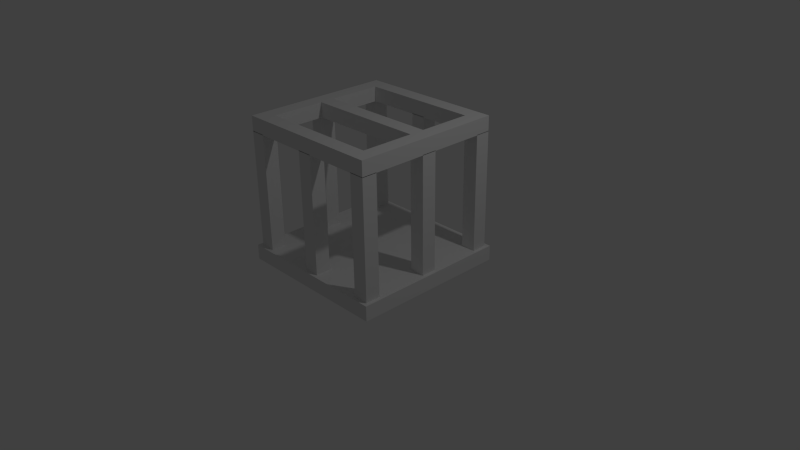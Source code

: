 # Source: cage.blend  (saved by Blender 2.70.0; exported with 4.5.12 LTS)
import bpy
from mathutils import Matrix  # noqa: F401  (used for matrix-valued properties, if any)

bpy.ops.wm.read_factory_settings(use_empty=True)
scene = bpy.context.scene
scene.name = 'Scene'

# ---- collections
col_collection_1 = bpy.data.collections.new('Collection 1'); scene.collection.children.link(col_collection_1)

# ---- materials (node trees are filled in below, after node groups)
mat_material = bpy.data.materials.new('Material')
mat_material.alpha_threshold = 0.0
mat_material.use_transparent_shadow = False
mat_material.roughness = 0.5
mat_material.line_color = (0.0, 0.0, 0.0, 1.0)

# ---- material node trees

# ---- world
world_world = bpy.data.worlds.new('World'); scene.world = world_world
world_world.color = (0.05088, 0.05088, 0.05088)
world_world.use_sun_shadow = False
world_world.sun_shadow_jitter_overblur = 0.0
world_world.cycles.sampling_method = 'MANUAL'
world_world.cycles.sample_map_resolution = 256

# ---- cameras
cam_camera = bpy.data.cameras.new('Camera')
cam_camera.clip_end = 100.0
cam_camera.lens = 35.0
cam_camera.sensor_width = 32.0
cam_camera.sensor_height = 18.0
cam_camera.ortho_scale = 7.314
cam_camera.dof.focus_distance = 0.0
cam_camera.dof.aperture_fstop = 128.0

# ---- lights
light_lamp = bpy.data.lights.new('Lamp', 'POINT')
light_lamp.transmission_factor = 0.0
light_lamp.cutoff_distance = 30.0
light_lamp.energy = 100.0
light_lamp.shadow_buffer_clip_start = 1.001
light_lamp.shadow_soft_size = 0.1
light_lamp.shadow_maximum_resolution = 0.006
light_lamp.use_absolute_resolution = True
light_lamp.cycles.use_multiple_importance_sampling = False

# ---- meshes
me_cube = bpy.data.meshes.new('Cube')
me_cube.from_pydata([(0.7619, -0.09524, -0.7317), (0.7619, 0.09524, -0.7317), (0.9524, 0.09524, -0.7317), (0.9524, -0.09524, -0.7317), (0.7619, -0.09524, 0.7689), (0.7619, 0.09524, 0.7689), (0.9524, 0.09524, 0.7689), (0.9524, -0.09524, 0.7689), (0.7619, -0.9524, -0.7317), (0.7619, -0.7619, -0.7317), (0.9524, -0.7619, -0.7317), (0.9524, -0.9524, -0.7317), (0.7619, -0.9524, 0.7689), (0.7619, -0.7619, 0.7689), (0.9524, -0.7619, 0.7689), (0.9524, -0.9524, 0.7689), (-0.09524, -0.9524, -0.7317), (-0.09524, -0.7619, -0.7317), (0.09524, -0.7619, -0.7317), (0.09524, -0.9524, -0.7317), (-0.09524, -0.9524, 0.7689), (-0.09524, -0.7619, 0.7689), (0.09524, -0.7619, 0.7689), (0.09524, -0.9524, 0.7689), (-0.9524, -0.9524, 0.9507), (-0.9524, -0.7619, 0.9507), (-0.9524, -0.7619, 0.7631), (-0.9524, -0.9524, 0.7631), (0.9524, -0.9524, 0.9507), (0.9524, -0.7619, 0.9507), (0.9524, -0.7619, 0.7631), (0.9524, -0.9524, 0.7631), (-0.7619, -0.09524, 0.9507), (-0.7619, 0.09524, 0.9507), (-0.7619, 0.09524, 0.7631), (-0.7619, -0.09524, 0.7631), (0.7619, -0.09524, 0.9507), (0.7619, 0.09524, 0.9507), (0.7619, 0.09524, 0.7631), (0.7619, -0.09524, 0.7631), (-0.9524, -0.09524, 0.9507), (-0.9524, 0.09524, 0.9507), (-0.9524, 0.09524, 0.7631), (-0.9524, -0.09524, 0.7631), (0.9524, -0.09524, 0.9507), (0.9524, 0.09524, 0.9507), (0.9524, 0.09524, 0.7631), (0.9524, -0.09524, 0.7631), (-0.7619, -0.7619, 0.9507), (-0.7619, -0.7619, 0.7631), (0.7619, -0.7619, 0.9507), (0.7619, -0.7619, 0.7631), (-0.9524, -0.7619, 0.9507), (-0.9524, -0.7619, 0.7631), (0.9524, -0.7619, 0.9507), (0.9524, -0.7619, 0.7631), (0.7619, 0.7619, -0.7317), (0.7619, 0.9524, -0.7317), (0.9524, 0.9524, -0.7317), (0.9524, 0.7619, -0.7317), (0.7619, 0.7619, 0.7689), (0.7619, 0.9524, 0.7689), (0.9524, 0.9524, 0.7689), (0.9524, 0.7619, 0.7689), (-0.09524, 0.7619, -0.7317), (-0.09524, 0.9524, -0.7317), (0.09524, 0.9524, -0.7317), (0.09524, 0.7619, -0.7317), (-0.09524, 0.7619, 0.7689), (-0.09524, 0.9524, 0.7689), (0.09524, 0.9524, 0.7689), (0.09524, 0.7619, 0.7689), (-0.7619, 0.7619, 0.9507), (-0.7619, 0.9524, 0.9507), (-0.7619, 0.9524, 0.7631), (-0.7619, 0.7619, 0.7631), (0.7619, 0.7619, 0.9507), (0.7619, 0.9524, 0.9507), (0.7619, 0.9524, 0.7631), (0.7619, 0.7619, 0.7631), (-0.9524, 0.7619, 0.9507), (-0.9524, 0.9524, 0.9507), (-0.9524, 0.9524, 0.7631), (-0.9524, 0.7619, 0.7631), (0.9524, 0.7619, 0.9507), (0.9524, 0.9524, 0.9507), (0.9524, 0.9524, 0.7631), (0.9524, 0.7619, 0.7631), (-0.7619, 0.09524, 0.9507), (-0.7619, 0.09524, 0.7631), (0.7619, 0.09524, 0.9507), (0.7619, 0.09524, 0.7631), (-0.9524, 0.09524, 0.9507), (-0.9524, 0.09524, 0.7631), (0.9524, 0.09524, 0.9507), (0.9524, 0.09524, 0.7631), (-0.9524, -0.9524, -0.7317), (-0.9524, -0.7619, -0.7317), (-0.7619, -0.7619, -0.7317), (-0.7619, -0.9524, -0.7317), (-0.9524, -0.9524, 0.7689), (-0.9524, -0.7619, 0.7689), (-0.7619, -0.7619, 0.7689), (-0.7619, -0.9524, 0.7689), (-0.9524, -0.09524, -0.7317), (-0.9524, 0.09524, -0.7317), (-0.7619, 0.09524, -0.7317), (-0.7619, -0.09524, -0.7317), (-0.9524, -0.09524, 0.7689), (-0.9524, 0.09524, 0.7689), (-0.7619, 0.09524, 0.7689), (-0.7619, -0.09524, 0.7689), (-0.9524, 0.7619, -0.7317), (-0.9524, 0.9524, -0.7317), (-0.7619, 0.9524, -0.7317), (-0.7619, 0.7619, -0.7317), (-0.9524, 0.7619, 0.7689), (-0.9524, 0.9524, 0.7689), (-0.7619, 0.9524, 0.7689), (-0.7619, 0.7619, 0.7689), (1.0, 1.0, -0.8754), (1.0, -1.0, -0.8754), (-1.0, -1.0, -0.8754), (-1.0, 1.0, -0.8754), (1.0, 1.0, -0.6878), (1.0, -1.0, -0.6878), (-1.0, -1.0, -0.6878), (-1.0, 1.0, -0.6878)], [], [(4, 5, 1, 0), (5, 6, 2, 1), (6, 7, 3, 2), (7, 4, 0, 3), (0, 1, 2, 3), (7, 6, 5, 4), (12, 13, 9, 8), (13, 14, 10, 9), (14, 15, 11, 10), (15, 12, 8, 11), (8, 9, 10, 11), (15, 14, 13, 12), (20, 21, 17, 16), (21, 22, 18, 17), (22, 23, 19, 18), (23, 20, 16, 19), (16, 17, 18, 19), (23, 22, 21, 20), (28, 29, 25, 24), (29, 30, 26, 25), (30, 31, 27, 26), (31, 28, 24, 27), (24, 25, 26, 27), (31, 30, 29, 28), (36, 37, 33, 32), (37, 38, 34, 33), (38, 39, 35, 34), (39, 36, 32, 35), (44, 36, 50, 54), (39, 47, 55, 51), (40, 41, 42, 43), (34, 35, 43, 42), (33, 34, 42, 41), (32, 33, 41, 40), (47, 46, 45, 44), (39, 38, 46, 47), (38, 37, 45, 46), (37, 36, 44, 45), (49, 48, 52, 53), (50, 51, 55, 54), (47, 44, 54, 55), (32, 40, 52, 48), (43, 35, 49, 53), (40, 43, 53, 52), (35, 32, 48, 49), (36, 39, 51, 50), (60, 61, 57, 56), (61, 62, 58, 57), (62, 63, 59, 58), (63, 60, 56, 59), (56, 57, 58, 59), (63, 62, 61, 60), (68, 69, 65, 64), (69, 70, 66, 65), (70, 71, 67, 66), (71, 68, 64, 67), (64, 65, 66, 67), (71, 70, 69, 68), (76, 77, 73, 72), (77, 78, 74, 73), (78, 79, 75, 74), (79, 76, 72, 75), (84, 76, 90, 94), (79, 87, 95, 91), (80, 81, 82, 83), (74, 75, 83, 82), (73, 74, 82, 81), (72, 73, 81, 80), (87, 86, 85, 84), (79, 78, 86, 87), (78, 77, 85, 86), (77, 76, 84, 85), (89, 88, 92, 93), (90, 91, 95, 94), (87, 84, 94, 95), (72, 80, 92, 88), (83, 75, 89, 93), (80, 83, 93, 92), (75, 72, 88, 89), (76, 79, 91, 90), (100, 101, 97, 96), (101, 102, 98, 97), (102, 103, 99, 98), (103, 100, 96, 99), (96, 97, 98, 99), (103, 102, 101, 100), (108, 109, 105, 104), (109, 110, 106, 105), (110, 111, 107, 106), (111, 108, 104, 107), (104, 105, 106, 107), (111, 110, 109, 108), (116, 117, 113, 112), (117, 118, 114, 113), (118, 119, 115, 114), (119, 116, 112, 115), (112, 113, 114, 115), (119, 118, 117, 116), (120, 121, 122, 123), (124, 127, 126, 125), (120, 124, 125, 121), (121, 125, 126, 122), (122, 126, 127, 123), (124, 120, 123, 127)])
_uv = me_cube.uv_layers.new(name='UVMap')
_uv.uv.foreach_set('vector', [0.6073, 0.4056, 0.6073, 0.4172, 0.5165, 0.4172, 0.5165, 0.4056, 0.2688, 0.3782, 0.2688, 0.3667, 0.3596, 0.3667, 0.3596, 0.3782, 0.2688, 0.3552, 0.2688, 0.3436, 0.3596, 0.3436, 0.3596, 0.3552, 0.3898, 0.4114, 0.3783, 0.4114, 0.3783, 0.3206, 0.3898, 0.3206, 0.5559, 0.1824, 0.5444, 0.1824, 0.5444, 0.1709, 0.5559, 0.1709, 0.5732, 0.1939, 0.5732, 0.1824, 0.5847, 0.1824, 0.5847, 0.1939, 0.3596, 0.3897, 0.3596, 0.4013, 0.2688, 0.4013, 0.2688, 0.3897, 0.5507, 0.3812, 0.5392, 0.3812, 0.5392, 0.2904, 0.5507, 0.2904, 0.5673, 0.1693, 0.5558, 0.1693, 0.5558, 0.0785, 0.5673, 0.0785, 0.5968, 0.2904, 0.5853, 0.2904, 0.5853, 0.1995, 0.5968, 0.1995, 0.579, 0.1824, 0.5675, 0.1824, 0.5675, 0.1709, 0.579, 0.1709, 0.5737, 0.3927, 0.5853, 0.3927, 0.5853, 0.4042, 0.5737, 0.4042, 0.3596, 0.3782, 0.3596, 0.3897, 0.2688, 0.3897, 0.2688, 0.3782, 0.5788, 0.1693, 0.5673, 0.1693, 0.5673, 0.0785, 0.5788, 0.0785, 0.5903, 0.0785, 0.6019, 0.0785, 0.6019, 0.1693, 0.5903, 0.1693, 0.5853, 0.3812, 0.5737, 0.3812, 0.5737, 0.2904, 0.5853, 0.2904, 0.5737, 0.3927, 0.5622, 0.3927, 0.5622, 0.3812, 0.5737, 0.3812, 0.5622, 0.4042, 0.5622, 0.3927, 0.5737, 0.3927, 0.5737, 0.4042, 0.4988, 0.1938, 0.4873, 0.1938, 0.4873, 0.0785, 0.4988, 0.0785, 0.5278, 0.3148, 0.5165, 0.3148, 0.5165, 0.1995, 0.5278, 0.1995, 0.4758, 0.0785, 0.4873, 0.0785, 0.4873, 0.1938, 0.4758, 0.1938, 0.4988, 0.0785, 0.5102, 0.0785, 0.5102, 0.1938, 0.4988, 0.1938, 0.5966, 0.3927, 0.5966, 0.3812, 0.608, 0.3812, 0.608, 0.3927, 0.5968, 0.3321, 0.6083, 0.3321, 0.6083, 0.3435, 0.5968, 0.3435, 0.4014, 0.2111, 0.4014, 0.1995, 0.4936, 0.1995, 0.4936, 0.2111, 0.5102, 0.09002, 0.5215, 0.09002, 0.5215, 0.1822, 0.5102, 0.1822, 0.4417, 0.1822, 0.4302, 0.1822, 0.4302, 0.09002, 0.4417, 0.09002, 0.5392, 0.2918, 0.5278, 0.2918, 0.5278, 0.1995, 0.5392, 0.1995, 0.3898, 0.2111, 0.4014, 0.2111, 0.4014, 0.2514, 0.3898, 0.2514, 0.4302, 0.1822, 0.4302, 0.1938, 0.3898, 0.1938, 0.3898, 0.1822, 0.6082, 0.2399, 0.6082, 0.2514, 0.5968, 0.2514, 0.5968, 0.2399, 0.4417, 0.09002, 0.4302, 0.09002, 0.4302, 0.0785, 0.4417, 0.0785, 0.5102, 0.1822, 0.5215, 0.1822, 0.5215, 0.1938, 0.5102, 0.1938, 0.4936, 0.2111, 0.4936, 0.1995, 0.5051, 0.1995, 0.5051, 0.2111, 0.4938, 0.3667, 0.4938, 0.3552, 0.5051, 0.3552, 0.5051, 0.3667, 0.4302, 0.1822, 0.4417, 0.1822, 0.4417, 0.1938, 0.4302, 0.1938, 0.5215, 0.09002, 0.5102, 0.09002, 0.5102, 0.0785, 0.5215, 0.0785, 0.4014, 0.1995, 0.4014, 0.2111, 0.3898, 0.2111, 0.3898, 0.1995, 0.5966, 0.3927, 0.5853, 0.3927, 0.5853, 0.3812, 0.5966, 0.3812, 0.5392, 0.3148, 0.5278, 0.3148, 0.5278, 0.3033, 0.5392, 0.3033, 0.4938, 0.3667, 0.5051, 0.3667, 0.5051, 0.407, 0.4938, 0.407, 0.4936, 0.2111, 0.5051, 0.2111, 0.5051, 0.2514, 0.4936, 0.2514, 0.4302, 0.0785, 0.4302, 0.09002, 0.3898, 0.09002, 0.3898, 0.0785, 0.6082, 0.2399, 0.5968, 0.2399, 0.5968, 0.1995, 0.6082, 0.1995, 0.5968, 0.2514, 0.6082, 0.2514, 0.6082, 0.2918, 0.5968, 0.2918, 0.5165, 0.4128, 0.5051, 0.4128, 0.5051, 0.3725, 0.5165, 0.3725, 0.4806, 0.3897, 0.4806, 0.4013, 0.3898, 0.4013, 0.3898, 0.3897, 0.5737, 0.3812, 0.5622, 0.3812, 0.5622, 0.2904, 0.5737, 0.2904, 0.5507, 0.2904, 0.5392, 0.2904, 0.5392, 0.1995, 0.5507, 0.1995, 0.5903, 0.1693, 0.5788, 0.1693, 0.5788, 0.0785, 0.5903, 0.0785, 0.5847, 0.1939, 0.5847, 0.1824, 0.5963, 0.1824, 0.5963, 0.1939, 0.5392, 0.3927, 0.5507, 0.3927, 0.5507, 0.4042, 0.5392, 0.4042, 0.4806, 0.3667, 0.4806, 0.3782, 0.3898, 0.3782, 0.3898, 0.3667, 0.5737, 0.2904, 0.5622, 0.2904, 0.5622, 0.1995, 0.5737, 0.1995, 0.5558, 0.1693, 0.5442, 0.1693, 0.5442, 0.0785, 0.5558, 0.0785, 0.5853, 0.2904, 0.5737, 0.2904, 0.5737, 0.1995, 0.5853, 0.1995, 0.5507, 0.3927, 0.5392, 0.3927, 0.5392, 0.3812, 0.5507, 0.3812, 0.5507, 0.4042, 0.5507, 0.3927, 0.5622, 0.3927, 0.5622, 0.4042, 0.4014, 0.2629, 0.4014, 0.2514, 0.4936, 0.2514, 0.4936, 0.2629, 0.5215, 0.09002, 0.5329, 0.09002, 0.5329, 0.1822, 0.5215, 0.1822, 0.4014, 0.3552, 0.4014, 0.3436, 0.4936, 0.3436, 0.4936, 0.3552, 0.5442, 0.1707, 0.5329, 0.1707, 0.5329, 0.0785, 0.5442, 0.0785, 0.3898, 0.2629, 0.4014, 0.2629, 0.4014, 0.3033, 0.3898, 0.3033, 0.4014, 0.3436, 0.3898, 0.3436, 0.3898, 0.3033, 0.4014, 0.3033, 0.4938, 0.3955, 0.4938, 0.407, 0.4824, 0.407, 0.4824, 0.3955, 0.4936, 0.3552, 0.4936, 0.3436, 0.5051, 0.3436, 0.5051, 0.3552, 0.5215, 0.1822, 0.5329, 0.1822, 0.5329, 0.1938, 0.5215, 0.1938, 0.4936, 0.2629, 0.4936, 0.2514, 0.5051, 0.2514, 0.5051, 0.2629, 0.5051, 0.3321, 0.5051, 0.3206, 0.5165, 0.3206, 0.5165, 0.3321, 0.4014, 0.3436, 0.4014, 0.3552, 0.3898, 0.3552, 0.3898, 0.3436, 0.5329, 0.09002, 0.5215, 0.09002, 0.5215, 0.0785, 0.5329, 0.0785, 0.4014, 0.2514, 0.4014, 0.2629, 0.3898, 0.2629, 0.3898, 0.2514, 0.602, 0.1711, 0.602, 0.1824, 0.5905, 0.1824, 0.5905, 0.1711, 0.5963, 0.1939, 0.5963, 0.1826, 0.6078, 0.1826, 0.6078, 0.1939, 0.5051, 0.3321, 0.5165, 0.3321, 0.5165, 0.3725, 0.5051, 0.3725, 0.4936, 0.2629, 0.5051, 0.2629, 0.5051, 0.3033, 0.4936, 0.3033, 0.5051, 0.3436, 0.4936, 0.3436, 0.4936, 0.3033, 0.5051, 0.3033, 0.4938, 0.3955, 0.4824, 0.3955, 0.4824, 0.3552, 0.4938, 0.3552, 0.5732, 0.1824, 0.5732, 0.1938, 0.5329, 0.1938, 0.5329, 0.1824, 0.6082, 0.3321, 0.5968, 0.3321, 0.5968, 0.2918, 0.6082, 0.2918, 0.3596, 0.4013, 0.3596, 0.4128, 0.2688, 0.4128, 0.2688, 0.4013, 0.2688, 0.3436, 0.2688, 0.3321, 0.3596, 0.3321, 0.3596, 0.3436, 0.5622, 0.2904, 0.5507, 0.2904, 0.5507, 0.1995, 0.5622, 0.1995, 0.3711, 0.4114, 0.3596, 0.4114, 0.3596, 0.3206, 0.3711, 0.3206, 0.5675, 0.1824, 0.5559, 0.1824, 0.5559, 0.1709, 0.5675, 0.1709, 0.5737, 0.3812, 0.5853, 0.3812, 0.5853, 0.3927, 0.5737, 0.3927, 0.4806, 0.4013, 0.4806, 0.4128, 0.3898, 0.4128, 0.3898, 0.4013, 0.2688, 0.3667, 0.2688, 0.3552, 0.3596, 0.3552, 0.3596, 0.3667, 0.3898, 0.3667, 0.3898, 0.3552, 0.4806, 0.3552, 0.4806, 0.3667, 0.5968, 0.3812, 0.5853, 0.3812, 0.5853, 0.2904, 0.5968, 0.2904, 0.5444, 0.1824, 0.5329, 0.1824, 0.5329, 0.1709, 0.5444, 0.1709, 0.5507, 0.3927, 0.5507, 0.3812, 0.5622, 0.3812, 0.5622, 0.3927, 0.4806, 0.3782, 0.4806, 0.3897, 0.3898, 0.3897, 0.3898, 0.3782, 0.2688, 0.3321, 0.2688, 0.3206, 0.3596, 0.3206, 0.3596, 0.3321, 0.5622, 0.3812, 0.5507, 0.3812, 0.5507, 0.2904, 0.5622, 0.2904, 0.528, 0.4056, 0.5165, 0.4056, 0.5165, 0.3148, 0.528, 0.3148, 0.579, 0.1824, 0.579, 0.1709, 0.5905, 0.1709, 0.5905, 0.1824, 0.5853, 0.3927, 0.5968, 0.3927, 0.5968, 0.4042, 0.5853, 0.4042, 0.3786, 0.7272, 0.5552, 0.7272, 0.5552, 0.9038, 0.3786, 0.9038, 0.3786, 0.7272, 0.3786, 0.5506, 0.5552, 0.5506, 0.5552, 0.7272, 0.5717, 0.5506, 0.5883, 0.5506, 0.5883, 0.7272, 0.5717, 0.7272, 0.5883, 0.5506, 0.6049, 0.5506, 0.6049, 0.7272, 0.5883, 0.7272, 0.6049, 0.5506, 0.6214, 0.5506, 0.6214, 0.7272, 0.6049, 0.7272, 0.5552, 0.5506, 0.5717, 0.5506, 0.5717, 0.7272, 0.5552, 0.7272])
me_cube.materials.append(mat_material)
me_cube.use_remesh_preserve_volume = False
me_cube.use_remesh_preserve_attributes = False
me_cube.use_mirror_vertex_groups = False
me_cube.update()

# ---- objects
ob_cube = bpy.data.objects.new('Cube', me_cube)
ob_lamp = bpy.data.objects.new('Lamp', light_lamp)
ob_camera = bpy.data.objects.new('Camera', cam_camera)

# ---- transforms, parenting, visibility, modifiers, constraints
ob_cube.location = (0.0, 0.0, 0.8608)
ob_cube.scale = (1.05, 1.05, 1.066)
ob_cube.lock_rotations_4d = False
ob_cube.empty_display_type = 'ARROWS'
ob_cube.lineart.crease_threshold = 0.0
ob_lamp.location = (4.076, 1.005, 5.904)
ob_lamp.rotation_euler = (0.6503, 0.05522, 1.866)
ob_lamp.lock_rotations_4d = False
ob_lamp.empty_display_type = 'ARROWS'
ob_lamp.color = (0.0, 0.0, 0.0, 0.0)
ob_lamp.lineart.crease_threshold = 0.0
ob_camera.location = (7.481, -6.508, 5.344)
ob_camera.rotation_euler = (1.109, 0.01082, 0.8149)
ob_camera.lock_rotations_4d = False
ob_camera.empty_display_type = 'ARROWS'
ob_camera.color = (0.0, 0.0, 0.0, 0.0)
ob_camera.display_type = 'WIRE'
ob_camera.lineart.crease_threshold = 0.0

# ---- collection membership
col_collection_1.objects.link(ob_cube)
col_collection_1.objects.link(ob_lamp)
col_collection_1.objects.link(ob_camera)

# ---- scene / render settings (as saved in the file)
scene.camera = ob_camera
scene.frame_start = 1; scene.frame_end = 250; scene.frame_set(1)
scene.render.engine = 'BLENDER_EEVEE_NEXT'
scene.render.resolution_percentage = 50
scene.render.dither_intensity = 0.0
scene.cycles.use_denoising = False
scene.cycles.samples = 10
scene.cycles.sampling_pattern = 'TABULATED_SOBOL'
scene.cycles.light_sampling_threshold = 0.0
scene.cycles.use_adaptive_sampling = False
scene.cycles.use_light_tree = False
scene.cycles.blur_glossy = 0.0
scene.cycles.volume_bounces = 1
scene.cycles.pixel_filter_type = 'GAUSSIAN'
scene.cycles.sample_clamp_indirect = 0.0
scene.view_settings.view_transform = 'Standard'
bpy.context.view_layer.update()
